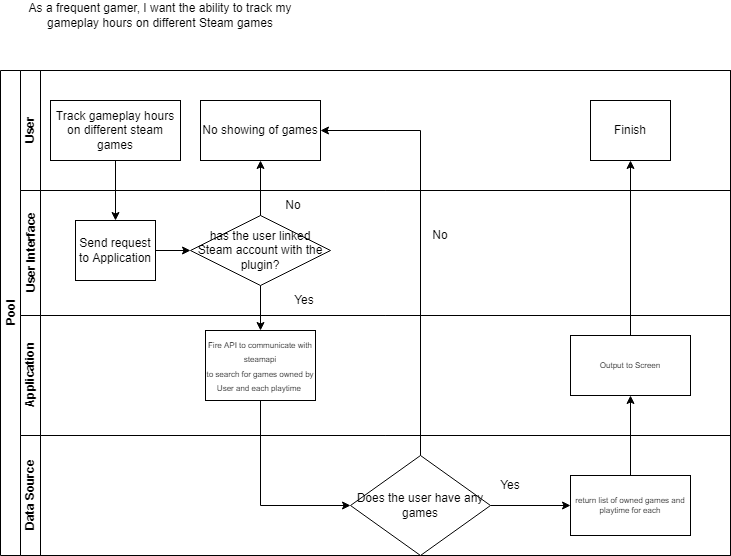

The diagram above was exported from draw.io. Its source (the exported page's mxGraphModel, read from the mxfile embedded in the PNG):
<mxGraphModel dx="1422" dy="705" grid="1" gridSize="10" guides="1" tooltips="1" connect="1" arrows="1" fold="1" page="1" pageScale="1" pageWidth="827" pageHeight="1169" math="0" shadow="0">
  <root>
    <mxCell id="0" />
    <mxCell id="1" parent="0" />
    <mxCell id="dNxyNK7c78bLwvsdeMH5-19" value="Pool" style="swimlane;html=1;childLayout=stackLayout;resizeParent=1;resizeParentMax=0;horizontal=0;startSize=20;horizontalStack=0;" parent="1" vertex="1">
      <mxGeometry x="120" y="120" width="730" height="485" as="geometry" />
    </mxCell>
    <mxCell id="dNxyNK7c78bLwvsdeMH5-27" value="" style="edgeStyle=orthogonalEdgeStyle;rounded=0;orthogonalLoop=1;jettySize=auto;html=1;dashed=1;endArrow=none;endFill=0;" parent="dNxyNK7c78bLwvsdeMH5-19" source="dNxyNK7c78bLwvsdeMH5-24" target="dNxyNK7c78bLwvsdeMH5-26" edge="1">
      <mxGeometry relative="1" as="geometry" />
    </mxCell>
    <mxCell id="dNxyNK7c78bLwvsdeMH5-20" value="User" style="swimlane;html=1;startSize=20;horizontal=0;" parent="dNxyNK7c78bLwvsdeMH5-19" vertex="1">
      <mxGeometry x="20" width="710" height="120" as="geometry" />
    </mxCell>
    <mxCell id="dNxyNK7c78bLwvsdeMH5-24" value="Track gameplay hours on different steam games&lt;br&gt;" style="rounded=0;whiteSpace=wrap;html=1;fontFamily=Helvetica;fontSize=12;fontColor=#000000;align=center;" parent="dNxyNK7c78bLwvsdeMH5-20" vertex="1">
      <mxGeometry x="30" y="30" width="130" height="60" as="geometry" />
    </mxCell>
    <mxCell id="dNxyNK7c78bLwvsdeMH5-30" value="Finish" style="rounded=0;whiteSpace=wrap;html=1;fontFamily=Helvetica;fontSize=12;fontColor=#000000;align=center;" parent="dNxyNK7c78bLwvsdeMH5-20" vertex="1">
      <mxGeometry x="570" y="30" width="80" height="60" as="geometry" />
    </mxCell>
    <mxCell id="BJRlY8CehpEpJpfQ_XVn-9" value="No showing of games" style="rounded=0;whiteSpace=wrap;html=1;" parent="dNxyNK7c78bLwvsdeMH5-20" vertex="1">
      <mxGeometry x="180" y="30" width="120" height="60" as="geometry" />
    </mxCell>
    <mxCell id="dNxyNK7c78bLwvsdeMH5-21" value="User Interface" style="swimlane;html=1;startSize=20;horizontal=0;" parent="dNxyNK7c78bLwvsdeMH5-19" vertex="1">
      <mxGeometry x="20" y="120" width="710" height="125" as="geometry" />
    </mxCell>
    <mxCell id="dNxyNK7c78bLwvsdeMH5-29" value="" style="edgeStyle=orthogonalEdgeStyle;rounded=0;orthogonalLoop=1;jettySize=auto;html=1;endArrow=classic;endFill=1;" parent="dNxyNK7c78bLwvsdeMH5-21" source="dNxyNK7c78bLwvsdeMH5-26" target="dNxyNK7c78bLwvsdeMH5-28" edge="1">
      <mxGeometry relative="1" as="geometry" />
    </mxCell>
    <mxCell id="dNxyNK7c78bLwvsdeMH5-26" value="Send request to Application" style="rounded=0;whiteSpace=wrap;html=1;fontFamily=Helvetica;fontSize=12;fontColor=#000000;align=center;" parent="dNxyNK7c78bLwvsdeMH5-21" vertex="1">
      <mxGeometry x="55" y="30" width="80" height="60" as="geometry" />
    </mxCell>
    <mxCell id="dNxyNK7c78bLwvsdeMH5-28" value="has the user linked Steam account with the plugin?" style="rhombus;whiteSpace=wrap;html=1;fontFamily=Helvetica;fontSize=12;fontColor=#000000;align=center;" parent="dNxyNK7c78bLwvsdeMH5-21" vertex="1">
      <mxGeometry x="170" y="25" width="140" height="70" as="geometry" />
    </mxCell>
    <mxCell id="IjuaC8xWguUHY-tB_bzF-1" value="No" style="text;html=1;strokeColor=none;fillColor=none;align=center;verticalAlign=middle;whiteSpace=wrap;rounded=0;" parent="dNxyNK7c78bLwvsdeMH5-21" vertex="1">
      <mxGeometry x="243" width="60" height="30" as="geometry" />
    </mxCell>
    <mxCell id="IjuaC8xWguUHY-tB_bzF-2" value="Yes" style="text;html=1;strokeColor=none;fillColor=none;align=center;verticalAlign=middle;whiteSpace=wrap;rounded=0;" parent="dNxyNK7c78bLwvsdeMH5-21" vertex="1">
      <mxGeometry x="254" y="95" width="60" height="30" as="geometry" />
    </mxCell>
    <mxCell id="IjuaC8xWguUHY-tB_bzF-8" value="No" style="text;html=1;strokeColor=none;fillColor=none;align=center;verticalAlign=middle;whiteSpace=wrap;rounded=0;" parent="dNxyNK7c78bLwvsdeMH5-21" vertex="1">
      <mxGeometry x="390" y="30" width="60" height="30" as="geometry" />
    </mxCell>
    <mxCell id="BJRlY8CehpEpJpfQ_XVn-4" value="Application" style="swimlane;html=1;startSize=20;horizontal=0;" parent="dNxyNK7c78bLwvsdeMH5-19" vertex="1">
      <mxGeometry x="20" y="245" width="710" height="120" as="geometry" />
    </mxCell>
    <mxCell id="BJRlY8CehpEpJpfQ_XVn-6" value="&lt;font style=&quot;font-size: 8px;&quot;&gt;Fire API to communicate with steamapi&lt;br&gt;to search for games owned by User and each playtime&amp;nbsp;&lt;/font&gt;" style="rounded=0;whiteSpace=wrap;html=1;fontFamily=Helvetica;fontSize=12;fontColor=#000000;align=center;" parent="BJRlY8CehpEpJpfQ_XVn-4" vertex="1">
      <mxGeometry x="185" y="15" width="110" height="70" as="geometry" />
    </mxCell>
    <mxCell id="BJRlY8CehpEpJpfQ_XVn-21" value="Output to Screen" style="rounded=0;whiteSpace=wrap;html=1;fontSize=8;" parent="BJRlY8CehpEpJpfQ_XVn-4" vertex="1">
      <mxGeometry x="550" y="20" width="120" height="60" as="geometry" />
    </mxCell>
    <mxCell id="dNxyNK7c78bLwvsdeMH5-22" value="Data Source" style="swimlane;html=1;startSize=20;horizontal=0;" parent="dNxyNK7c78bLwvsdeMH5-19" vertex="1">
      <mxGeometry x="20" y="365" width="710" height="120" as="geometry" />
    </mxCell>
    <mxCell id="IjuaC8xWguUHY-tB_bzF-7" value="" style="edgeStyle=orthogonalEdgeStyle;rounded=0;orthogonalLoop=1;jettySize=auto;html=1;" parent="dNxyNK7c78bLwvsdeMH5-22" source="BJRlY8CehpEpJpfQ_XVn-15" target="BJRlY8CehpEpJpfQ_XVn-20" edge="1">
      <mxGeometry relative="1" as="geometry" />
    </mxCell>
    <mxCell id="BJRlY8CehpEpJpfQ_XVn-15" value="Does the user have any games" style="rhombus;whiteSpace=wrap;html=1;fontFamily=Helvetica;fontSize=12;fontColor=#000000;align=center;" parent="dNxyNK7c78bLwvsdeMH5-22" vertex="1">
      <mxGeometry x="330" y="20" width="140" height="100" as="geometry" />
    </mxCell>
    <mxCell id="BJRlY8CehpEpJpfQ_XVn-20" value="return list of owned games and playtime for each" style="rounded=0;whiteSpace=wrap;html=1;fontSize=8;" parent="dNxyNK7c78bLwvsdeMH5-22" vertex="1">
      <mxGeometry x="550" y="40" width="120" height="60" as="geometry" />
    </mxCell>
    <mxCell id="IjuaC8xWguUHY-tB_bzF-3" value="Yes" style="text;html=1;strokeColor=none;fillColor=none;align=center;verticalAlign=middle;whiteSpace=wrap;rounded=0;" parent="dNxyNK7c78bLwvsdeMH5-22" vertex="1">
      <mxGeometry x="460" y="35" width="60" height="30" as="geometry" />
    </mxCell>
    <mxCell id="BJRlY8CehpEpJpfQ_XVn-8" value="" style="edgeStyle=orthogonalEdgeStyle;rounded=0;orthogonalLoop=1;jettySize=auto;html=1;" parent="dNxyNK7c78bLwvsdeMH5-19" source="dNxyNK7c78bLwvsdeMH5-24" target="dNxyNK7c78bLwvsdeMH5-26" edge="1">
      <mxGeometry relative="1" as="geometry" />
    </mxCell>
    <mxCell id="BJRlY8CehpEpJpfQ_XVn-10" value="" style="edgeStyle=orthogonalEdgeStyle;rounded=0;orthogonalLoop=1;jettySize=auto;html=1;endArrow=classic;endFill=1;exitX=0.5;exitY=0;exitDx=0;exitDy=0;entryX=0.5;entryY=1;entryDx=0;entryDy=0;" parent="dNxyNK7c78bLwvsdeMH5-19" source="dNxyNK7c78bLwvsdeMH5-28" target="BJRlY8CehpEpJpfQ_XVn-9" edge="1">
      <mxGeometry relative="1" as="geometry">
        <mxPoint x="210" y="89.45999999999998" as="sourcePoint" />
        <mxPoint x="260" y="110" as="targetPoint" />
        <Array as="points" />
      </mxGeometry>
    </mxCell>
    <mxCell id="BJRlY8CehpEpJpfQ_XVn-11" style="edgeStyle=orthogonalEdgeStyle;rounded=0;orthogonalLoop=1;jettySize=auto;html=1;" parent="dNxyNK7c78bLwvsdeMH5-19" source="dNxyNK7c78bLwvsdeMH5-28" target="BJRlY8CehpEpJpfQ_XVn-6" edge="1">
      <mxGeometry relative="1" as="geometry" />
    </mxCell>
    <mxCell id="BJRlY8CehpEpJpfQ_XVn-22" value="" style="edgeStyle=orthogonalEdgeStyle;rounded=0;orthogonalLoop=1;jettySize=auto;html=1;fontSize=8;" parent="dNxyNK7c78bLwvsdeMH5-19" source="BJRlY8CehpEpJpfQ_XVn-20" target="BJRlY8CehpEpJpfQ_XVn-21" edge="1">
      <mxGeometry relative="1" as="geometry" />
    </mxCell>
    <mxCell id="BJRlY8CehpEpJpfQ_XVn-25" value="" style="edgeStyle=orthogonalEdgeStyle;rounded=0;orthogonalLoop=1;jettySize=auto;html=1;fontSize=8;entryX=0.5;entryY=1;entryDx=0;entryDy=0;" parent="dNxyNK7c78bLwvsdeMH5-19" source="BJRlY8CehpEpJpfQ_XVn-21" target="dNxyNK7c78bLwvsdeMH5-30" edge="1">
      <mxGeometry relative="1" as="geometry">
        <mxPoint x="450" y="180" as="targetPoint" />
      </mxGeometry>
    </mxCell>
    <mxCell id="IjuaC8xWguUHY-tB_bzF-5" style="edgeStyle=orthogonalEdgeStyle;rounded=0;orthogonalLoop=1;jettySize=auto;html=1;entryX=0;entryY=0.5;entryDx=0;entryDy=0;exitX=0.5;exitY=1;exitDx=0;exitDy=0;" parent="dNxyNK7c78bLwvsdeMH5-19" source="BJRlY8CehpEpJpfQ_XVn-6" target="BJRlY8CehpEpJpfQ_XVn-15" edge="1">
      <mxGeometry relative="1" as="geometry">
        <Array as="points">
          <mxPoint x="260" y="435" />
        </Array>
      </mxGeometry>
    </mxCell>
    <mxCell id="IjuaC8xWguUHY-tB_bzF-6" style="edgeStyle=orthogonalEdgeStyle;rounded=0;orthogonalLoop=1;jettySize=auto;html=1;entryX=1;entryY=0.5;entryDx=0;entryDy=0;" parent="dNxyNK7c78bLwvsdeMH5-19" source="BJRlY8CehpEpJpfQ_XVn-15" target="BJRlY8CehpEpJpfQ_XVn-9" edge="1">
      <mxGeometry relative="1" as="geometry">
        <Array as="points">
          <mxPoint x="420" y="60" />
        </Array>
      </mxGeometry>
    </mxCell>
    <mxCell id="BJRlY8CehpEpJpfQ_XVn-2" value="As a frequent gamer, I want the ability to track my gameplay hours on different Steam games&lt;br&gt;" style="text;html=1;strokeColor=none;fillColor=none;align=center;verticalAlign=middle;whiteSpace=wrap;rounded=0;" parent="1" vertex="1">
      <mxGeometry x="120" y="50" width="320" height="30" as="geometry" />
    </mxCell>
  </root>
</mxGraphModel>